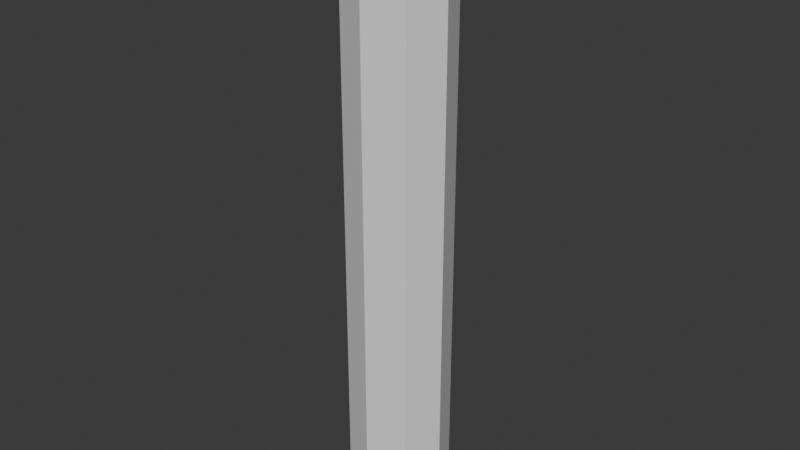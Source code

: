 # Source: tube.blend  (saved by Blender 4.0.36; exported with 4.5.12 LTS)
import bpy
from mathutils import Matrix  # noqa: F401  (used for matrix-valued properties, if any)

bpy.ops.wm.read_factory_settings(use_empty=True)
scene = bpy.context.scene
scene.name = 'Scene'

# ---- collections
col_collection = bpy.data.collections.new('Collection'); scene.collection.children.link(col_collection)

# ---- materials (node trees are filled in below, after node groups)
mat_material = bpy.data.materials.new('Material')
mat_material.alpha_threshold = 0.0
mat_material.use_transparent_shadow = False
mat_material.roughness = 0.5
mat_material.line_color = (0.0, 0.0, 0.0, 1.0)

# ---- material node trees
mat_material.use_nodes = True; mat_material.node_tree.nodes.clear()
_N = mat_material.node_tree.nodes; _L = mat_material.node_tree.links
n0 = _N.new('ShaderNodeOutputMaterial'); n0.name = 'Material Output'; n0.location = (300, 300)
n1 = _N.new('ShaderNodeBsdfPrincipled'); n1.name = 'Principled BSDF'; n1.location = (10, 300)
n1.inputs[3].default_value = 1.45
_L.new(n1.outputs[0], n0.inputs[0])
n0.is_active_output = True

# ---- world
world_world = bpy.data.worlds.new('World'); scene.world = world_world
world_world.use_nodes = True; world_world.node_tree.nodes.clear()
_N = world_world.node_tree.nodes; _L = world_world.node_tree.links
n0 = _N.new('ShaderNodeOutputWorld'); n0.name = 'World Output'; n0.location = (300, 300)
n1 = _N.new('ShaderNodeBackground'); n1.name = 'Background'; n1.location = (10, 300)
n1.inputs[0].default_value = (0.05088, 0.05088, 0.05088, 1.0)
_L.new(n1.outputs[0], n0.inputs[0])
n0.is_active_output = True
world_world.color = (0.05088, 0.05088, 0.05088)
world_world.use_sun_shadow = False
world_world.sun_shadow_jitter_overblur = 0.0

# ---- meshes
me_cube = bpy.data.meshes.new('Cube')
me_cube.from_pydata([(-7.82e-09, 2.104, 12.75), (-7.82e-09, 2.104, -12.75), (1.488, 1.488, -12.75), (1.488, 1.488, 12.75), (2.104, 1.604e-08, -12.75), (2.104, 1.604e-08, 12.75), (1.488, -1.488, -12.75), (1.488, -1.488, 12.75), (-7.82e-09, -2.104, -12.75), (-7.82e-09, -2.104, 12.75), (-1.488, -1.488, -12.75), (-1.488, -1.488, 12.75), (-2.104, 1.604e-08, -12.75), (-2.104, 1.604e-08, 12.75), (-1.488, 1.488, -12.75), (-1.488, 1.488, 12.75)], [], [(10, 12, 13, 11), (8, 10, 11, 9), (8, 9, 7, 6), (4, 6, 7, 5), (2, 4, 5, 3), (0, 1, 2, 3), (14, 1, 0, 15), (12, 14, 15, 13), (9, 11, 13, 15, 0, 3, 5, 7)])
_uv = me_cube.uv_layers.new(name='UVMap')
_uv.uv.foreach_set('vector', [0.0, 0.0, 0.0, 0.0, 0.0, 0.0, 0.0, 0.0, 0.0, 0.0, 0.0, 0.0, 0.0, 0.0, 0.0, 0.0, 0.0, 0.0, 0.0, 0.0, 0.0, 0.0, 0.0, 0.0, 0.0, 0.0, 0.0, 0.0, 0.0, 0.0, 0.0, 0.0, 0.0, 0.0, 0.0, 0.0, 0.0, 0.0, 0.0, 0.0, 0.0, 0.0, 0.0, 0.0, 0.0, 0.0, 0.0, 0.0, 0.0, 0.0, 0.0, 0.0, 0.0, 0.0, 0.0, 0.0, 0.0, 0.0, 0.0, 0.0, 0.0, 0.0, 0.0, 0.0, 0.0, 0.0, 0.0, 0.0, 0.0, 0.0, 0.0, 0.0, 0.0, 0.0, 0.0, 0.0, 0.0, 0.0, 0.0, 0.0])
me_cube.materials.append(mat_material)
me_cube.use_mirror_vertex_groups = False
me_cube.update()

# ---- objects
ob_cube = bpy.data.objects.new('Cube', me_cube)

# ---- transforms, parenting, visibility, modifiers, constraints
ob_cube.location = (0.0, 0.0, 0.0)
ob_cube.lock_rotations_4d = False
ob_cube.empty_display_type = 'ARROWS'
ob_cube.lineart.crease_threshold = 0.0

# ---- collection membership
col_collection.objects.link(ob_cube)

# ---- scene / render settings (as saved in the file)
scene.frame_start = 1; scene.frame_end = 250; scene.frame_set(1)
scene.render.engine = 'BLENDER_EEVEE_NEXT'
scene.cycles.sampling_pattern = 'TABULATED_SOBOL'
bpy.context.view_layer.update()

# ---- added for rendering (the .blend has no active camera and no usable light): camera, sun
cam_auto = bpy.data.cameras.new('AutoCamera')
cam_auto.lens = 50.0
cam_auto.sensor_width = 36.0
cam_auto.clip_end = 1000.0
ob_auto_camera = bpy.data.objects.new('AutoCamera', cam_auto)
scene.collection.objects.link(ob_auto_camera)
ob_auto_camera.location = (24.2205, -29.0646, 19.3764)
ob_auto_camera.rotation_euler = (1.09748, -7.21219e-08, 0.694738)
scene.camera = ob_auto_camera
light_auto_sun = bpy.data.lights.new('AutoSun', 'SUN')
light_auto_sun.energy = 3.0
light_auto_sun.angle = 0.0523599
ob_auto_sun = bpy.data.objects.new('AutoSun', light_auto_sun)
scene.collection.objects.link(ob_auto_sun)
ob_auto_sun.rotation_euler = (0.872665, 0.174533, 0.523599)
bpy.context.view_layer.update()
